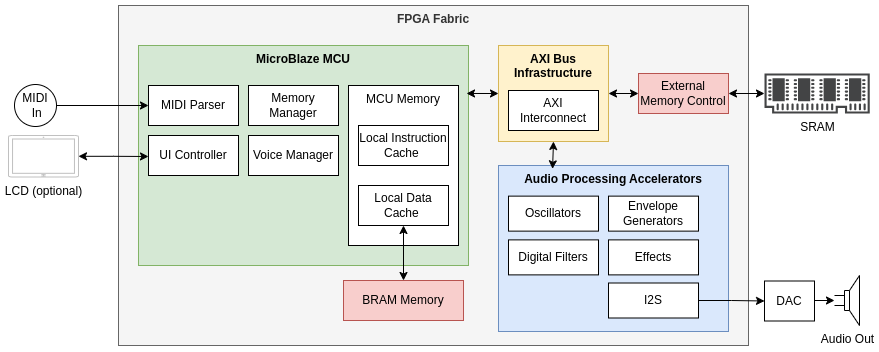

The diagram above was exported from draw.io. Its source (the exported page's mxGraphModel, read from the mxfile embedded in the PNG):
<mxGraphModel dx="1434" dy="877" grid="1" gridSize="10" guides="1" tooltips="1" connect="1" arrows="1" fold="1" page="1" pageScale="1" pageWidth="1169" pageHeight="827" math="0" shadow="0">
  <root>
    <mxCell id="0" />
    <mxCell id="1" parent="0" />
    <mxCell id="d-ZGfDSmpRgTWPWILh9e-25" value="&lt;b&gt;FPGA Fabric&lt;/b&gt;" style="rounded=0;whiteSpace=wrap;html=1;verticalAlign=top;fillColor=#f5f5f5;fontColor=#333333;strokeColor=#666666;" vertex="1" parent="1">
      <mxGeometry x="120" y="14" width="630" height="340" as="geometry" />
    </mxCell>
    <mxCell id="d-ZGfDSmpRgTWPWILh9e-1" value="&lt;b&gt;MicroBlaze MCU&lt;/b&gt;" style="rounded=0;whiteSpace=wrap;html=1;verticalAlign=top;fillColor=#d5e8d4;strokeColor=#82b366;" vertex="1" parent="1">
      <mxGeometry x="140" y="54" width="330" height="220" as="geometry" />
    </mxCell>
    <mxCell id="d-ZGfDSmpRgTWPWILh9e-7" value="UI Controller" style="rounded=0;whiteSpace=wrap;html=1;" vertex="1" parent="1">
      <mxGeometry x="150" y="144" width="90" height="40" as="geometry" />
    </mxCell>
    <mxCell id="d-ZGfDSmpRgTWPWILh9e-8" value="Voice Manager" style="rounded=0;whiteSpace=wrap;html=1;" vertex="1" parent="1">
      <mxGeometry x="250" y="144" width="90" height="40" as="geometry" />
    </mxCell>
    <mxCell id="d-ZGfDSmpRgTWPWILh9e-9" value="Memory Manager" style="rounded=0;whiteSpace=wrap;html=1;" vertex="1" parent="1">
      <mxGeometry x="250" y="94" width="90" height="40" as="geometry" />
    </mxCell>
    <mxCell id="d-ZGfDSmpRgTWPWILh9e-10" value="MIDI Parser" style="rounded=0;whiteSpace=wrap;html=1;" vertex="1" parent="1">
      <mxGeometry x="150" y="94" width="90" height="40" as="geometry" />
    </mxCell>
    <mxCell id="d-ZGfDSmpRgTWPWILh9e-12" value="MCU Memory" style="rounded=0;whiteSpace=wrap;html=1;verticalAlign=top;" vertex="1" parent="1">
      <mxGeometry x="350" y="94" width="110" height="160" as="geometry" />
    </mxCell>
    <mxCell id="d-ZGfDSmpRgTWPWILh9e-15" value="Local Instruction Cache&amp;nbsp;" style="rounded=0;whiteSpace=wrap;html=1;" vertex="1" parent="1">
      <mxGeometry x="360" y="134" width="90" height="40" as="geometry" />
    </mxCell>
    <mxCell id="d-ZGfDSmpRgTWPWILh9e-37" style="edgeStyle=orthogonalEdgeStyle;rounded=0;orthogonalLoop=1;jettySize=auto;html=1;exitX=0.5;exitY=1;exitDx=0;exitDy=0;startArrow=classic;startFill=1;" edge="1" parent="1" source="d-ZGfDSmpRgTWPWILh9e-16" target="d-ZGfDSmpRgTWPWILh9e-28">
      <mxGeometry relative="1" as="geometry" />
    </mxCell>
    <mxCell id="d-ZGfDSmpRgTWPWILh9e-16" value="Local Data Cache&amp;nbsp;" style="rounded=0;whiteSpace=wrap;html=1;" vertex="1" parent="1">
      <mxGeometry x="360" y="194" width="90" height="40" as="geometry" />
    </mxCell>
    <mxCell id="d-ZGfDSmpRgTWPWILh9e-35" value="SRAM" style="sketch=0;pointerEvents=1;shadow=0;dashed=0;html=1;strokeColor=none;fillColor=#434445;aspect=fixed;labelPosition=center;verticalLabelPosition=bottom;verticalAlign=top;align=center;outlineConnect=0;shape=mxgraph.vvd.memory;" vertex="1" parent="1">
      <mxGeometry x="766" y="82" width="105.26" height="40" as="geometry" />
    </mxCell>
    <mxCell id="d-ZGfDSmpRgTWPWILh9e-38" value="" style="edgeStyle=orthogonalEdgeStyle;rounded=0;orthogonalLoop=1;jettySize=auto;html=1;entryX=0.994;entryY=0.218;entryDx=0;entryDy=0;startArrow=classic;startFill=1;entryPerimeter=0;" edge="1" parent="1" source="d-ZGfDSmpRgTWPWILh9e-3" target="d-ZGfDSmpRgTWPWILh9e-1">
      <mxGeometry relative="1" as="geometry" />
    </mxCell>
    <mxCell id="d-ZGfDSmpRgTWPWILh9e-51" style="edgeStyle=orthogonalEdgeStyle;rounded=0;orthogonalLoop=1;jettySize=auto;html=1;exitX=1;exitY=0.5;exitDx=0;exitDy=0;startArrow=classic;startFill=1;" edge="1" parent="1" source="d-ZGfDSmpRgTWPWILh9e-3" target="d-ZGfDSmpRgTWPWILh9e-27">
      <mxGeometry relative="1" as="geometry" />
    </mxCell>
    <mxCell id="d-ZGfDSmpRgTWPWILh9e-3" value="&lt;b&gt;AXI Bus Infrastructure&lt;/b&gt;" style="rounded=0;whiteSpace=wrap;html=1;verticalAlign=top;fillColor=#fff2cc;strokeColor=#d6b656;" vertex="1" parent="1">
      <mxGeometry x="500" y="54" width="110" height="96" as="geometry" />
    </mxCell>
    <mxCell id="d-ZGfDSmpRgTWPWILh9e-36" value="" style="edgeStyle=orthogonalEdgeStyle;rounded=0;orthogonalLoop=1;jettySize=auto;html=1;startArrow=classic;startFill=1;" edge="1" parent="1" source="d-ZGfDSmpRgTWPWILh9e-27" target="d-ZGfDSmpRgTWPWILh9e-35">
      <mxGeometry relative="1" as="geometry" />
    </mxCell>
    <mxCell id="d-ZGfDSmpRgTWPWILh9e-27" value="External Memory Control" style="rounded=0;whiteSpace=wrap;html=1;fillColor=#f8cecc;strokeColor=#b85450;" vertex="1" parent="1">
      <mxGeometry x="640" y="82" width="90" height="40" as="geometry" />
    </mxCell>
    <mxCell id="d-ZGfDSmpRgTWPWILh9e-28" value="BRAM Memory" style="rounded=0;whiteSpace=wrap;html=1;fillColor=#f8cecc;strokeColor=#b85450;" vertex="1" parent="1">
      <mxGeometry x="345" y="289" width="120" height="40" as="geometry" />
    </mxCell>
    <mxCell id="d-ZGfDSmpRgTWPWILh9e-29" value="AXI Interconnect" style="rounded=0;whiteSpace=wrap;html=1;" vertex="1" parent="1">
      <mxGeometry x="510" y="99" width="90" height="40" as="geometry" />
    </mxCell>
    <mxCell id="d-ZGfDSmpRgTWPWILh9e-2" value="&lt;b&gt;Audio Processing Accelerators&lt;/b&gt;" style="rounded=0;whiteSpace=wrap;html=1;verticalAlign=top;fillColor=#dae8fc;strokeColor=#6c8ebf;" vertex="1" parent="1">
      <mxGeometry x="500" y="174" width="230" height="166" as="geometry" />
    </mxCell>
    <mxCell id="d-ZGfDSmpRgTWPWILh9e-20" value="Oscillators" style="rounded=0;whiteSpace=wrap;html=1;" vertex="1" parent="1">
      <mxGeometry x="510" y="204.63" width="90" height="35" as="geometry" />
    </mxCell>
    <mxCell id="d-ZGfDSmpRgTWPWILh9e-49" value="" style="edgeStyle=orthogonalEdgeStyle;rounded=0;orthogonalLoop=1;jettySize=auto;html=1;exitX=1;exitY=0.5;exitDx=0;exitDy=0;entryX=0;entryY=0.5;entryDx=0;entryDy=0;" edge="1" parent="1" source="d-ZGfDSmpRgTWPWILh9e-52" target="d-ZGfDSmpRgTWPWILh9e-48">
      <mxGeometry relative="1" as="geometry" />
    </mxCell>
    <mxCell id="d-ZGfDSmpRgTWPWILh9e-21" value="Envelope Generators" style="rounded=0;whiteSpace=wrap;html=1;" vertex="1" parent="1">
      <mxGeometry x="610" y="204.63" width="90" height="35" as="geometry" />
    </mxCell>
    <mxCell id="d-ZGfDSmpRgTWPWILh9e-22" value="Digital Filters" style="rounded=0;whiteSpace=wrap;html=1;" vertex="1" parent="1">
      <mxGeometry x="510" y="248.38" width="90" height="35" as="geometry" />
    </mxCell>
    <mxCell id="d-ZGfDSmpRgTWPWILh9e-23" value="Effects" style="rounded=0;whiteSpace=wrap;html=1;" vertex="1" parent="1">
      <mxGeometry x="610" y="248.38" width="90" height="35" as="geometry" />
    </mxCell>
    <mxCell id="d-ZGfDSmpRgTWPWILh9e-41" value="" style="edgeStyle=orthogonalEdgeStyle;rounded=0;orthogonalLoop=1;jettySize=auto;html=1;entryX=1;entryY=0.5;entryDx=0;entryDy=0;startArrow=classic;startFill=1;endArrow=none;endFill=0;" edge="1" parent="1" source="d-ZGfDSmpRgTWPWILh9e-40" target="d-ZGfDSmpRgTWPWILh9e-48">
      <mxGeometry relative="1" as="geometry" />
    </mxCell>
    <mxCell id="d-ZGfDSmpRgTWPWILh9e-40" value="Audio Out" style="pointerEvents=1;verticalLabelPosition=bottom;shadow=0;dashed=0;align=center;html=1;verticalAlign=top;shape=mxgraph.electrical.electro-mechanical.loudspeaker;" vertex="1" parent="1">
      <mxGeometry x="836" y="284" width="25" height="50" as="geometry" />
    </mxCell>
    <mxCell id="d-ZGfDSmpRgTWPWILh9e-43" value="" style="edgeStyle=orthogonalEdgeStyle;rounded=0;orthogonalLoop=1;jettySize=auto;html=1;startArrow=classic;startFill=1;" edge="1" parent="1" source="d-ZGfDSmpRgTWPWILh9e-42">
      <mxGeometry relative="1" as="geometry">
        <mxPoint x="150" y="165" as="targetPoint" />
      </mxGeometry>
    </mxCell>
    <mxCell id="d-ZGfDSmpRgTWPWILh9e-42" value="LCD (optional)" style="html=1;verticalLabelPosition=bottom;labelBackgroundColor=#ffffff;verticalAlign=top;shadow=0;dashed=0;strokeWidth=1;shape=mxgraph.ios7.misc.ipad13inch;strokeColor=#c0c0c0;" vertex="1" parent="1">
      <mxGeometry x="10" y="144" width="70" height="41.5" as="geometry" />
    </mxCell>
    <mxCell id="d-ZGfDSmpRgTWPWILh9e-46" value="" style="edgeStyle=orthogonalEdgeStyle;rounded=0;orthogonalLoop=1;jettySize=auto;html=1;" edge="1" parent="1" source="d-ZGfDSmpRgTWPWILh9e-45" target="d-ZGfDSmpRgTWPWILh9e-10">
      <mxGeometry relative="1" as="geometry" />
    </mxCell>
    <mxCell id="d-ZGfDSmpRgTWPWILh9e-45" value="MIDI&lt;div&gt;&amp;nbsp;In&lt;/div&gt;" style="ellipse;whiteSpace=wrap;html=1;aspect=fixed;direction=south;" vertex="1" parent="1">
      <mxGeometry x="16" y="93" width="42" height="42" as="geometry" />
    </mxCell>
    <mxCell id="d-ZGfDSmpRgTWPWILh9e-48" value="DAC" style="rounded=0;whiteSpace=wrap;html=1;" vertex="1" parent="1">
      <mxGeometry x="766" y="289.5" width="50" height="40" as="geometry" />
    </mxCell>
    <mxCell id="d-ZGfDSmpRgTWPWILh9e-52" value="I2S" style="rounded=0;whiteSpace=wrap;html=1;" vertex="1" parent="1">
      <mxGeometry x="610" y="291.5" width="90" height="35" as="geometry" />
    </mxCell>
    <mxCell id="d-ZGfDSmpRgTWPWILh9e-54" style="edgeStyle=orthogonalEdgeStyle;rounded=0;orthogonalLoop=1;jettySize=auto;html=1;exitX=0.5;exitY=1;exitDx=0;exitDy=0;entryX=0.235;entryY=0.02;entryDx=0;entryDy=0;entryPerimeter=0;startArrow=classic;startFill=1;" edge="1" parent="1" source="d-ZGfDSmpRgTWPWILh9e-3" target="d-ZGfDSmpRgTWPWILh9e-2">
      <mxGeometry relative="1" as="geometry" />
    </mxCell>
  </root>
</mxGraphModel>